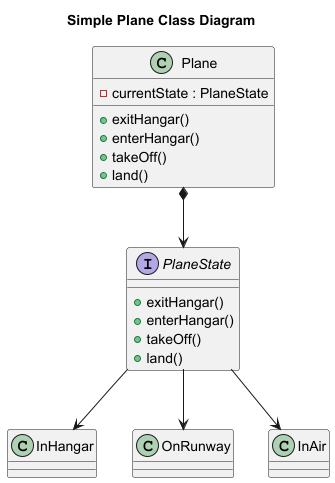

The diagram above was rendered by PlantUML. Its source (embedded in the PNG):
@startuml
title Simple Plane Class Diagram

class Plane {
    -currentState : PlaneState
    +exitHangar()
    +enterHangar()
    +takeOff()
    +land()
}

interface PlaneState {
    +exitHangar()
    +enterHangar()
    +takeOff()
    +land()
}

class InHangar
class OnRunway
class InAir

PlaneState --> InHangar
PlaneState --> OnRunway
PlaneState --> InAir

Plane *--> PlaneState

@enduml